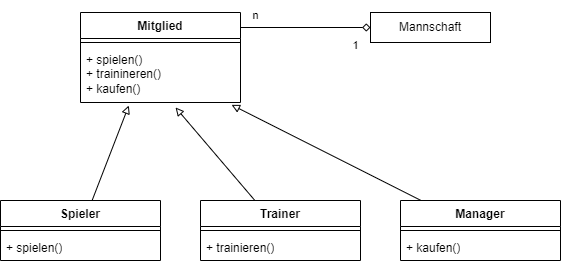

The diagram above was exported from draw.io. Its source (the exported page's mxGraphModel, read from the mxfile embedded in the PNG):
<mxGraphModel dx="779" dy="472" grid="1" gridSize="10" guides="1" tooltips="1" connect="1" arrows="1" fold="1" page="1" pageScale="1" pageWidth="827" pageHeight="1169" math="0" shadow="0">
  <root>
    <mxCell id="0" />
    <mxCell id="1" parent="0" />
    <mxCell id="2" value="Mannschaft" style="rounded=0;whiteSpace=wrap;html=1;" vertex="1" parent="1">
      <mxGeometry x="470" y="352" width="120" height="30" as="geometry" />
    </mxCell>
    <mxCell id="3" value="Spieler" style="swimlane;fontStyle=1;align=center;verticalAlign=top;childLayout=stackLayout;horizontal=1;startSize=26;horizontalStack=0;resizeParent=1;resizeParentMax=0;resizeLast=0;collapsible=1;marginBottom=0;whiteSpace=wrap;html=1;" vertex="1" parent="1">
      <mxGeometry x="100" y="540" width="160" height="60" as="geometry" />
    </mxCell>
    <mxCell id="4" value="" style="line;strokeWidth=1;fillColor=none;align=left;verticalAlign=middle;spacingTop=-1;spacingLeft=3;spacingRight=3;rotatable=0;labelPosition=right;points=[];portConstraint=eastwest;strokeColor=inherit;" vertex="1" parent="3">
      <mxGeometry y="26" width="160" height="8" as="geometry" />
    </mxCell>
    <mxCell id="5" value="+ spielen()" style="text;strokeColor=none;fillColor=none;align=left;verticalAlign=top;spacingLeft=4;spacingRight=4;overflow=hidden;rotatable=0;points=[[0,0.5],[1,0.5]];portConstraint=eastwest;whiteSpace=wrap;html=1;" vertex="1" parent="3">
      <mxGeometry y="34" width="160" height="26" as="geometry" />
    </mxCell>
    <mxCell id="6" value="Trainer" style="swimlane;fontStyle=1;align=center;verticalAlign=top;childLayout=stackLayout;horizontal=1;startSize=26;horizontalStack=0;resizeParent=1;resizeParentMax=0;resizeLast=0;collapsible=1;marginBottom=0;whiteSpace=wrap;html=1;" vertex="1" parent="1">
      <mxGeometry x="300" y="540" width="160" height="60" as="geometry" />
    </mxCell>
    <mxCell id="7" value="" style="line;strokeWidth=1;fillColor=none;align=left;verticalAlign=middle;spacingTop=-1;spacingLeft=3;spacingRight=3;rotatable=0;labelPosition=right;points=[];portConstraint=eastwest;strokeColor=inherit;" vertex="1" parent="6">
      <mxGeometry y="26" width="160" height="8" as="geometry" />
    </mxCell>
    <mxCell id="8" value="+ trainieren()" style="text;strokeColor=none;fillColor=none;align=left;verticalAlign=top;spacingLeft=4;spacingRight=4;overflow=hidden;rotatable=0;points=[[0,0.5],[1,0.5]];portConstraint=eastwest;whiteSpace=wrap;html=1;" vertex="1" parent="6">
      <mxGeometry y="34" width="160" height="26" as="geometry" />
    </mxCell>
    <mxCell id="9" style="edgeStyle=none;shape=connector;rounded=0;orthogonalLoop=1;jettySize=auto;html=1;entryX=0;entryY=0.5;entryDx=0;entryDy=0;strokeColor=default;align=center;verticalAlign=middle;fontFamily=Helvetica;fontSize=11;fontColor=default;labelBackgroundColor=default;endArrow=diamond;endFill=0;" edge="1" target="2" parent="1">
      <mxGeometry relative="1" as="geometry">
        <mxPoint x="340" y="367" as="sourcePoint" />
      </mxGeometry>
    </mxCell>
    <mxCell id="10" style="rounded=0;orthogonalLoop=1;jettySize=auto;html=1;entryX=0.302;entryY=1.054;entryDx=0;entryDy=0;entryPerimeter=0;endArrow=block;endFill=0;" edge="1" source="3" target="19" parent="1">
      <mxGeometry relative="1" as="geometry">
        <mxPoint x="261.1600000000001" y="384.01" as="targetPoint" />
      </mxGeometry>
    </mxCell>
    <mxCell id="11" style="edgeStyle=none;shape=connector;rounded=0;orthogonalLoop=1;jettySize=auto;html=1;entryX=0.594;entryY=1.089;entryDx=0;entryDy=0;entryPerimeter=0;strokeColor=default;align=center;verticalAlign=middle;fontFamily=Helvetica;fontSize=11;fontColor=default;labelBackgroundColor=default;endArrow=block;endFill=0;" edge="1" source="6" target="19" parent="1">
      <mxGeometry relative="1" as="geometry">
        <mxPoint x="301.96000000000004" y="381.61" as="targetPoint" />
      </mxGeometry>
    </mxCell>
    <mxCell id="12" value="n" style="text;html=1;align=center;verticalAlign=middle;resizable=0;points=[];autosize=1;strokeColor=none;fillColor=none;fontFamily=Helvetica;fontSize=11;fontColor=default;labelBackgroundColor=default;" vertex="1" parent="1">
      <mxGeometry x="340" y="340" width="30" height="30" as="geometry" />
    </mxCell>
    <mxCell id="13" value="1" style="text;html=1;align=center;verticalAlign=middle;resizable=0;points=[];autosize=1;strokeColor=none;fillColor=none;fontFamily=Helvetica;fontSize=11;fontColor=default;labelBackgroundColor=default;" vertex="1" parent="1">
      <mxGeometry x="440" y="370" width="30" height="30" as="geometry" />
    </mxCell>
    <mxCell id="14" value="Manager" style="swimlane;fontStyle=1;align=center;verticalAlign=top;childLayout=stackLayout;horizontal=1;startSize=26;horizontalStack=0;resizeParent=1;resizeParentMax=0;resizeLast=0;collapsible=1;marginBottom=0;whiteSpace=wrap;html=1;" vertex="1" parent="1">
      <mxGeometry x="500" y="540" width="160" height="60" as="geometry" />
    </mxCell>
    <mxCell id="15" value="" style="line;strokeWidth=1;fillColor=none;align=left;verticalAlign=middle;spacingTop=-1;spacingLeft=3;spacingRight=3;rotatable=0;labelPosition=right;points=[];portConstraint=eastwest;strokeColor=inherit;" vertex="1" parent="14">
      <mxGeometry y="26" width="160" height="8" as="geometry" />
    </mxCell>
    <mxCell id="16" value="+ kaufen()" style="text;strokeColor=none;fillColor=none;align=left;verticalAlign=top;spacingLeft=4;spacingRight=4;overflow=hidden;rotatable=0;points=[[0,0.5],[1,0.5]];portConstraint=eastwest;whiteSpace=wrap;html=1;" vertex="1" parent="14">
      <mxGeometry y="34" width="160" height="26" as="geometry" />
    </mxCell>
    <mxCell id="17" value="Mitglied" style="swimlane;fontStyle=1;align=center;verticalAlign=top;childLayout=stackLayout;horizontal=1;startSize=26;horizontalStack=0;resizeParent=1;resizeParentMax=0;resizeLast=0;collapsible=1;marginBottom=0;whiteSpace=wrap;html=1;" vertex="1" parent="1">
      <mxGeometry x="180" y="352" width="160" height="90" as="geometry" />
    </mxCell>
    <mxCell id="18" value="" style="line;strokeWidth=1;fillColor=none;align=left;verticalAlign=middle;spacingTop=-1;spacingLeft=3;spacingRight=3;rotatable=0;labelPosition=right;points=[];portConstraint=eastwest;strokeColor=inherit;" vertex="1" parent="17">
      <mxGeometry y="26" width="160" height="8" as="geometry" />
    </mxCell>
    <mxCell id="19" value="+ spielen()&lt;br&gt;+ trainineren()&lt;br&gt;+ kaufen()" style="text;strokeColor=none;fillColor=none;align=left;verticalAlign=top;spacingLeft=4;spacingRight=4;overflow=hidden;rotatable=0;points=[[0,0.5],[1,0.5]];portConstraint=eastwest;whiteSpace=wrap;html=1;" vertex="1" parent="17">
      <mxGeometry y="34" width="160" height="56" as="geometry" />
    </mxCell>
    <mxCell id="20" style="rounded=0;hachureGap=4;orthogonalLoop=1;jettySize=auto;html=1;entryX=0.944;entryY=1.042;entryDx=0;entryDy=0;entryPerimeter=0;fontFamily=Helvetica;fontSource=https%3A%2F%2Ffonts.googleapis.com%2Fcss%3Ffamily%3DArchitects%2BDaughter;fontSize=11;endArrow=block;endFill=0;" edge="1" source="14" target="19" parent="1">
      <mxGeometry relative="1" as="geometry" />
    </mxCell>
  </root>
</mxGraphModel>